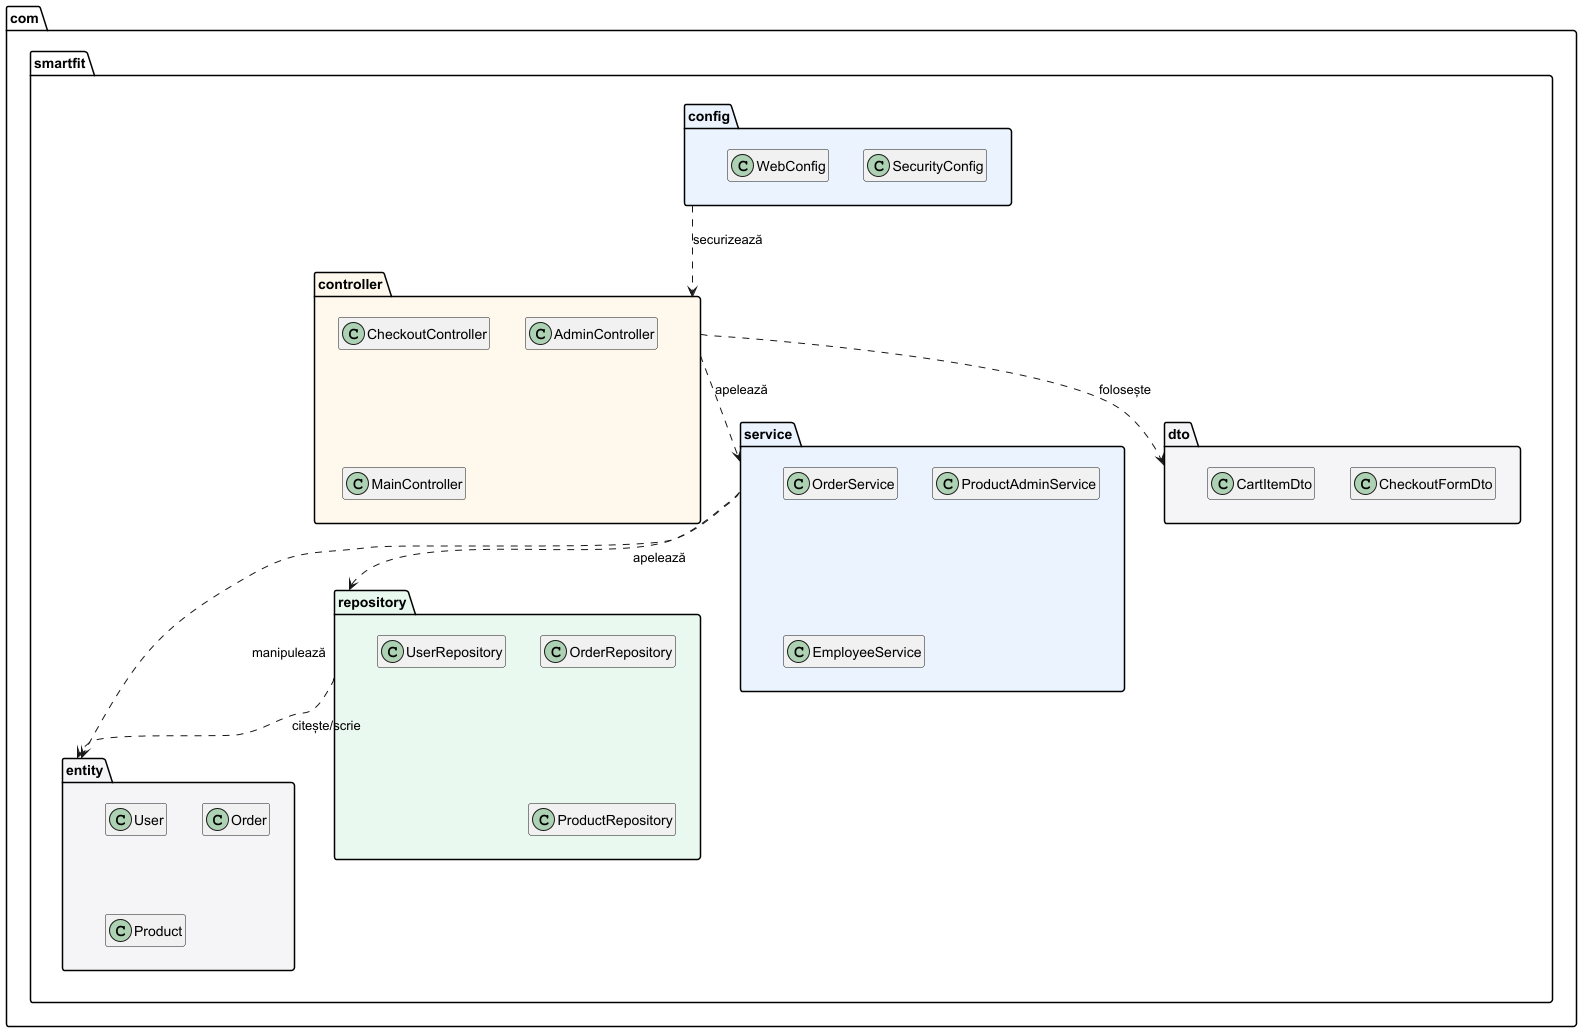

The diagram above was rendered by PlantUML. Its source (embedded in the PNG):
@startuml
skinparam classAttributeIconSize 0
hide empty members

package "com.smartfit" {

    package "config" #EAF3FF {
        class SecurityConfig
        class WebConfig
    }

    package "controller" #FFF9EC {
        class CheckoutController
        class AdminController
        class MainController
    }

    package "service" #EAF3FF {
        class OrderService
        class ProductAdminService
        class EmployeeService
    }

    package "repository" #E8F8EF {
        class OrderRepository
        class UserRepository
        class ProductRepository
    }

    package "entity" #F5F5F7 {
        class User
        class Order
        class Product
    }

    package "dto" #F5F5F7 {
        class CheckoutFormDto
        class CartItemDto
    }
}

controller ..> service : apelează
controller ..> dto : folosește
service ..> repository : apelează
service ..> entity : manipulează
repository ..> entity : citește/scrie
config ..> controller : securizează
@enduml